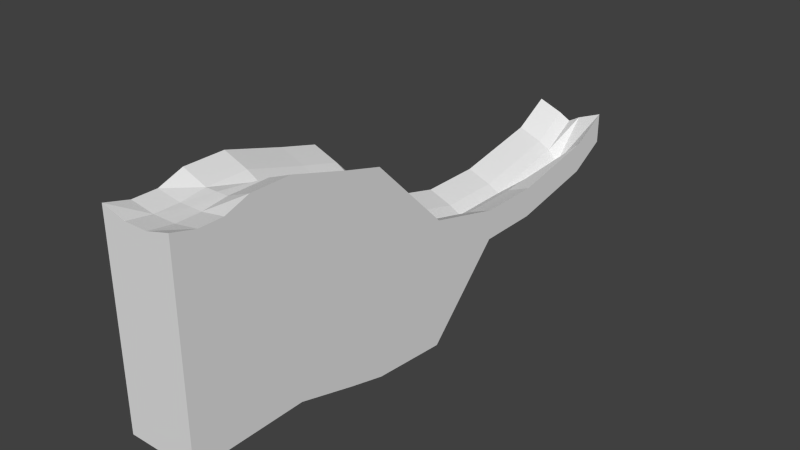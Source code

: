 # Source: Roller_coaster.blend  (saved by Blender 2.73.0; exported with 4.5.12 LTS)
import bpy
from mathutils import Matrix  # noqa: F401  (used for matrix-valued properties, if any)

bpy.ops.wm.read_factory_settings(use_empty=True)
scene = bpy.context.scene
scene.name = 'Scene'

# ---- collections
col_collection_1 = bpy.data.collections.new('Collection 1'); scene.collection.children.link(col_collection_1)

# ---- materials (node trees are filled in below, after node groups)
mat_material = bpy.data.materials.new('Material')
mat_material.alpha_threshold = 0.0
mat_material.use_transparent_shadow = False
mat_material.roughness = 0.5
mat_material.line_color = (0.0, 0.0, 0.0, 1.0)

# ---- material node trees

# ---- world
world_world = bpy.data.worlds.new('World'); scene.world = world_world
world_world.color = (0.05088, 0.05088, 0.05088)
world_world.use_sun_shadow = False
world_world.sun_shadow_jitter_overblur = 0.0
world_world.cycles.sampling_method = 'MANUAL'
world_world.cycles.sample_map_resolution = 256

# ---- meshes
me_cube = bpy.data.meshes.new('Cube')
me_cube.from_pydata([(3.164, 1.0, -16.78), (3.164, -1.0, -16.78), (-3.164, -1.0, -16.78), (-3.164, 1.0, -16.78), (3.164, 1.0, 1.165), (3.164, -1.0, 0.9607), (-3.164, -1.0, 0.9607), (-3.164, 1.0, 1.165), (3.164, -0.3359, -16.78), (-3.164, -0.3359, -16.78), (3.164, -0.3359, 0.3907), (-3.164, -0.3359, 0.3907), (-3.164, 0.3254, -16.78), (-3.164, 0.3254, 0.3907), (3.164, 0.3254, -16.78), (3.164, 0.3254, 0.3907), (-1.01, 1.0, -16.78), (-1.01, -1.0, -16.78), (-1.01, 1.0, 0.329), (-1.01, -1.0, 0.3907), (-1.01, -0.3359, 0.04452), (-1.01, -0.3359, -16.78), (-1.01, 0.3254, -16.78), (-1.01, 0.3254, 0.04452), (1.047, -0.3359, 0.04452), (1.047, 0.3254, 0.04452), (1.047, 1.0, -16.78), (1.047, -1.0, -16.78), (1.047, 1.0, 0.329), (1.047, -1.0, 0.3907), (1.047, -0.3359, -16.78), (1.047, 0.3254, -16.78), (0.03589, 1.0, -16.78), (0.03589, -1.0, -16.78), (0.03589, 1.0, 0.329), (0.03589, -1.0, 0.3907), (0.03589, -0.3359, -16.78), (0.03589, 0.3254, -16.78), (0.03589, -0.3359, 0.04452), (0.03589, 0.3254, 0.06507), (3.164, 2.122, -16.78), (-3.164, 2.122, -16.78), (3.164, 2.122, 1.165), (-3.164, 2.122, 1.165), (-1.01, 2.122, -16.78), (-1.01, 2.122, 0.329), (1.047, 2.122, -16.78), (1.047, 2.122, 0.329), (0.03589, 2.122, -16.78), (0.03589, 2.122, -0.2573), (3.164, 3.761, -18.33), (-3.164, 3.761, -18.33), (3.164, 3.761, -0.3848), (-3.164, 3.761, -0.3848), (-1.01, 3.761, -18.33), (-1.01, 3.761, -1.221), (1.047, 3.761, -18.33), (1.047, 3.761, -1.221), (0.03589, 3.761, -18.33), (0.03589, 3.761, -1.808), (3.164, 4.809, -19.24), (-3.164, 4.809, -19.24), (3.164, 4.809, -1.29), (-3.164, 4.809, -1.29), (-1.01, 4.809, -19.24), (-1.01, 4.809, -2.127), (1.047, 4.809, -19.24), (1.047, 4.809, -2.127), (0.03589, 4.809, -19.24), (0.03589, 4.809, -2.713), (3.164, 6.974, -19.85), (-3.164, 6.974, -19.85), (3.164, 6.974, -8.285), (-3.164, 6.974, -8.285), (-1.01, 6.974, -19.85), (-1.01, 6.974, -9.122), (1.047, 6.974, -19.85), (1.047, 6.974, -9.122), (0.03589, 6.974, -19.85), (0.03589, 6.974, -9.708), (3.164, 9.122, -12.77), (-3.164, 9.122, -12.77), (3.164, 9.122, -10.06), (-3.164, 9.122, -10.06), (-1.01, 9.122, -12.77), (-1.01, 9.122, -10.9), (1.047, 9.122, -12.77), (1.047, 9.122, -10.9), (0.0359, 9.122, -12.77), (0.0359, 9.122, -11.49), (3.164, 10.86, -12.77), (-3.164, 10.86, -12.77), (3.164, 10.86, -10.06), (-3.164, 10.86, -10.06), (-1.01, 10.86, -12.77), (-1.01, 10.86, -10.9), (1.047, 10.86, -12.77), (1.047, 10.86, -10.9), (0.0359, 10.86, -12.77), (0.0359, 10.86, -11.49), (3.164, 13.33, -11.25), (-3.164, 13.33, -12.77), (3.164, 13.33, -8.542), (-3.164, 13.33, -8.542), (-1.01, 13.33, -12.77), (-1.01, 13.33, -9.379), (1.047, 13.33, -12.77), (1.047, 13.33, -10.9), (0.0359, 13.33, -12.77), (0.0359, 13.33, -9.965), (3.164, 14.35, -9.351), (-3.164, 14.35, -9.351), (3.164, 14.35, -6.642), (-3.164, 14.35, -6.642), (-1.01, 14.35, -9.351), (-1.01, 14.35, -7.479), (1.047, 14.35, -9.351), (1.047, 14.35, -7.479), (0.03591, 14.35, -9.351), (0.03591, 14.35, -8.065)], [], [(21, 17, 2, 9), (20, 11, 6, 19), (8, 10, 5, 1), (17, 19, 6, 2), (12, 13, 7, 3), (0, 26, 46, 40), (2, 6, 11, 9), (14, 15, 10, 8), (23, 13, 11, 20), (22, 21, 9, 12), (16, 22, 12, 3), (18, 7, 13, 23), (0, 4, 15, 14), (9, 11, 13, 12), (34, 18, 23, 39), (32, 37, 22, 16), (37, 36, 21, 22), (39, 23, 20, 38), (28, 4, 42, 47), (33, 35, 19, 17), (38, 20, 19, 35), (36, 33, 17, 21), (8, 1, 27, 30), (10, 24, 29, 5), (1, 5, 29, 27), (26, 32, 48, 46), (15, 25, 24, 10), (14, 8, 30, 31), (0, 14, 31, 26), (4, 28, 25, 15), (30, 27, 33, 36), (24, 38, 35, 29), (27, 29, 35, 33), (34, 28, 47, 49), (25, 39, 38, 24), (31, 30, 36, 37), (26, 31, 37, 32), (28, 34, 39, 25), (40, 46, 56, 50), (47, 42, 52, 57), (46, 48, 58, 56), (49, 47, 57, 59), (18, 34, 49, 45), (32, 16, 44, 48), (7, 18, 45, 43), (3, 7, 43, 41), (4, 0, 40, 42), (16, 3, 41, 44), (50, 56, 66, 60), (57, 52, 62, 67), (56, 58, 68, 66), (59, 57, 67, 69), (45, 49, 59, 55), (48, 44, 54, 58), (43, 45, 55, 53), (41, 43, 53, 51), (42, 40, 50, 52), (44, 41, 51, 54), (60, 66, 76, 70), (67, 62, 72, 77), (66, 68, 78, 76), (69, 67, 77, 79), (55, 59, 69, 65), (58, 54, 64, 68), (53, 55, 65, 63), (51, 53, 63, 61), (52, 50, 60, 62), (54, 51, 61, 64), (70, 76, 86, 80), (77, 72, 82, 87), (76, 78, 88, 86), (79, 77, 87, 89), (65, 69, 79, 75), (68, 64, 74, 78), (63, 65, 75, 73), (61, 63, 73, 71), (62, 60, 70, 72), (64, 61, 71, 74), (80, 86, 96, 90), (87, 82, 92, 97), (86, 88, 98, 96), (89, 87, 97, 99), (75, 79, 89, 85), (78, 74, 84, 88), (73, 75, 85, 83), (71, 73, 83, 81), (72, 70, 80, 82), (74, 71, 81, 84), (90, 96, 106, 100), (97, 92, 102, 107), (96, 98, 108, 106), (99, 97, 107, 109), (85, 89, 99, 95), (88, 84, 94, 98), (83, 85, 95, 93), (81, 83, 93, 91), (82, 80, 90, 92), (84, 81, 91, 94), (100, 106, 116, 110), (107, 102, 112, 117), (106, 108, 118, 116), (109, 107, 117, 119), (95, 99, 109, 105), (98, 94, 104, 108), (93, 95, 105, 103), (91, 93, 103, 101), (92, 90, 100, 102), (94, 91, 101, 104), (115, 114, 111, 113), (119, 118, 114, 115), (112, 110, 116, 117), (117, 116, 118, 119), (105, 109, 119, 115), (108, 104, 114, 118), (103, 105, 115, 113), (101, 103, 113, 111), (102, 100, 110, 112), (104, 101, 111, 114)])
me_cube.materials.append(mat_material)
me_cube.use_remesh_preserve_volume = False
me_cube.use_remesh_preserve_attributes = False
me_cube.use_mirror_vertex_groups = False
me_cube.update()

# ---- objects
ob_roller_coaster = bpy.data.objects.new('Roller coaster', me_cube)

# ---- transforms, parenting, visibility, modifiers, constraints
ob_roller_coaster.location = (0.0, 0.0, 0.0)
ob_roller_coaster.scale = (1.0, 3.244, 1.0)
ob_roller_coaster.lock_rotations_4d = False
ob_roller_coaster.empty_display_type = 'ARROWS'
ob_roller_coaster.lineart.crease_threshold = 0.0

# ---- collection membership
col_collection_1.objects.link(ob_roller_coaster)

# ---- scene / render settings (as saved in the file)
scene.frame_start = 1; scene.frame_end = 250; scene.frame_set(1)
scene.render.engine = 'BLENDER_EEVEE_NEXT'
scene.render.resolution_percentage = 50
scene.render.dither_intensity = 0.0
scene.cycles.use_denoising = False
scene.cycles.samples = 10
scene.cycles.sampling_pattern = 'TABULATED_SOBOL'
scene.cycles.light_sampling_threshold = 0.0
scene.cycles.use_adaptive_sampling = False
scene.cycles.use_light_tree = False
scene.cycles.blur_glossy = 0.0
scene.cycles.pixel_filter_type = 'GAUSSIAN'
scene.cycles.sample_clamp_indirect = 0.0
scene.view_settings.view_transform = 'Standard'
bpy.context.view_layer.update()

# ---- added for rendering (the .blend has no active camera and no usable light): camera, sun
cam_auto = bpy.data.cameras.new('AutoCamera')
cam_auto.lens = 50.0
cam_auto.sensor_width = 36.0
cam_auto.clip_end = 1000.0
ob_auto_camera = bpy.data.objects.new('AutoCamera', cam_auto)
scene.collection.objects.link(ob_auto_camera)
ob_auto_camera.location = (50.3613, -38.7725, 30.9462)
ob_auto_camera.rotation_euler = (1.09748, -7.21219e-08, 0.694738)
scene.camera = ob_auto_camera
light_auto_sun = bpy.data.lights.new('AutoSun', 'SUN')
light_auto_sun.energy = 3.0
light_auto_sun.angle = 0.0523599
ob_auto_sun = bpy.data.objects.new('AutoSun', light_auto_sun)
scene.collection.objects.link(ob_auto_sun)
ob_auto_sun.rotation_euler = (0.872665, 0.174533, 0.523599)
bpy.context.view_layer.update()
